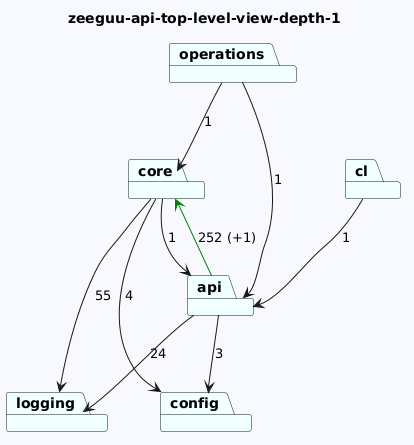

The diagram above was rendered by PlantUML. Its source (embedded in the PNG):
@startuml
skinparam backgroundColor GhostWhite
title zeeguu-api-top-level-view-depth-1
package "operations" #Azure
package "cl" #Azure
package "core" #Azure
package "config" #Azure
package "logging" #Azure
package "api" #Azure
"operations"-->"api"  : 1
"operations"-->"core"  : 1
"cl"-->"api"  : 1
"core"-->"logging"  : 55
"core"-->"api"  : 1
"core"-->"config"  : 4


"api"-->"logging"  : 24
"api"-->"config"  : 3
"api"-->"core" #Green : 252 (+1)
@enduml